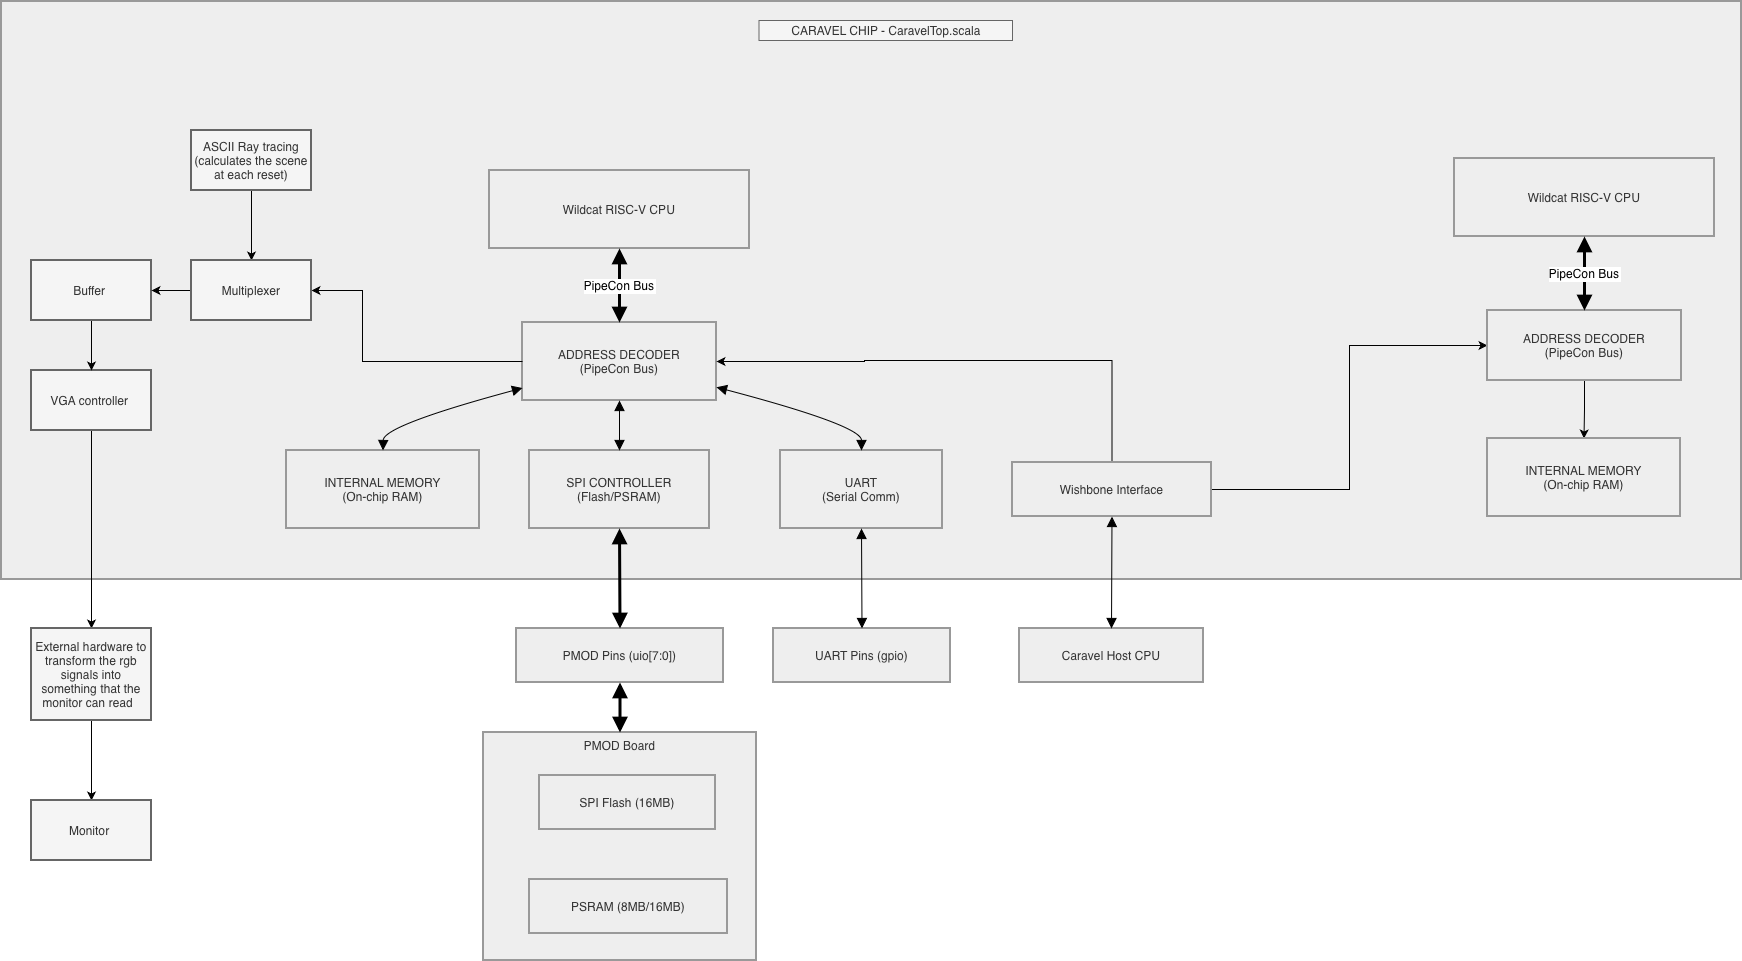

The diagram above was exported from draw.io. Its source (the exported page's mxGraphModel, read from the mxfile embedded in the PNG):
<mxGraphModel dx="2527" dy="1351" grid="1" gridSize="10" guides="1" tooltips="1" connect="1" arrows="1" fold="1" page="1" pageScale="1" pageWidth="827" pageHeight="1169" math="0" shadow="0">
  <root>
    <mxCell id="0" />
    <mxCell id="1" parent="0" />
    <mxCell id="pPbNRcYSXxb3MOa1_Iod-33" parent="1" style="whiteSpace=wrap;strokeWidth=2;verticalAlign=top;fillColor=light-dark(#eeeeee,#1f2020);strokeColor=light-dark(#999999,#cccccc);fontColor=light-dark(#333333,#cccccc);" value="PMOD Board" vertex="1">
      <mxGeometry height="228" width="273" x="1872" y="2192" as="geometry" />
    </mxCell>
    <mxCell id="pPbNRcYSXxb3MOa1_Iod-34" parent="pPbNRcYSXxb3MOa1_Iod-33" style="whiteSpace=wrap;strokeWidth=2;fillColor=light-dark(#eeeeee,#1f2020);strokeColor=light-dark(#999999,#cccccc);fontColor=light-dark(#333333,#cccccc);" value="SPI Flash (16MB)" vertex="1">
      <mxGeometry height="54" width="176" x="56" y="43" as="geometry" />
    </mxCell>
    <mxCell id="pPbNRcYSXxb3MOa1_Iod-35" parent="pPbNRcYSXxb3MOa1_Iod-33" style="whiteSpace=wrap;strokeWidth=2;fillColor=light-dark(#eeeeee,#1f2020);strokeColor=light-dark(#999999,#cccccc);fontColor=light-dark(#333333,#cccccc);" value="PSRAM (8MB/16MB)" vertex="1">
      <mxGeometry height="54" width="198" x="46" y="147" as="geometry" />
    </mxCell>
    <mxCell id="pPbNRcYSXxb3MOa1_Iod-36" parent="1" style="whiteSpace=wrap;strokeWidth=2;fillColor=light-dark(#eeeeee,#1f2020);strokeColor=light-dark(#999999,#cccccc);fontColor=light-dark(#333333,#cccccc);movable=1;resizable=1;rotatable=1;deletable=1;editable=1;locked=0;connectable=1;" value="" vertex="1">
      <mxGeometry height="578" width="1740" x="1390" y="1461" as="geometry" />
    </mxCell>
    <mxCell id="pPbNRcYSXxb3MOa1_Iod-38" parent="1" style="whiteSpace=wrap;strokeWidth=2;fillColor=light-dark(#eeeeee,#1f2020);strokeColor=light-dark(#999999,#cccccc);fontColor=light-dark(#333333,#cccccc);" value="Wildcat RISC-V CPU" vertex="1">
      <mxGeometry height="78" width="260" x="1878" y="1630" as="geometry" />
    </mxCell>
    <mxCell id="pPbNRcYSXxb3MOa1_Iod-39" parent="1" style="whiteSpace=wrap;strokeWidth=2;fillColor=light-dark(#eeeeee,#1f2020);strokeColor=light-dark(#999999,#cccccc);fontColor=light-dark(#333333,#cccccc);" value="ADDRESS DECODER&#10;(PipeCon Bus)" vertex="1">
      <mxGeometry height="78" width="194" x="1911" y="1782" as="geometry" />
    </mxCell>
    <mxCell id="pPbNRcYSXxb3MOa1_Iod-40" parent="1" style="whiteSpace=wrap;strokeWidth=2;fillColor=light-dark(#eeeeee,#1f2020);strokeColor=light-dark(#999999,#cccccc);fontColor=light-dark(#333333,#cccccc);" value="INTERNAL MEMORY&#10;(On-chip RAM)" vertex="1">
      <mxGeometry height="78" width="193" x="1675" y="1910" as="geometry" />
    </mxCell>
    <mxCell id="pPbNRcYSXxb3MOa1_Iod-41" parent="1" style="whiteSpace=wrap;strokeWidth=2;fillColor=light-dark(#eeeeee,#1f2020);strokeColor=light-dark(#999999,#cccccc);fontColor=light-dark(#333333,#cccccc);" value="SPI CONTROLLER&#10;(Flash/PSRAM)" vertex="1">
      <mxGeometry height="78" width="180" x="1918" y="1910" as="geometry" />
    </mxCell>
    <mxCell id="pPbNRcYSXxb3MOa1_Iod-42" parent="1" style="whiteSpace=wrap;strokeWidth=2;fillColor=light-dark(#eeeeee,#1f2020);strokeColor=light-dark(#999999,#cccccc);fontColor=light-dark(#333333,#cccccc);" value="UART&#10;(Serial Comm)" vertex="1">
      <mxGeometry height="78" width="162" x="2169" y="1910" as="geometry" />
    </mxCell>
    <mxCell id="GDrv3zsDUCuqvtU5-yXH-20" edge="1" parent="1" source="pPbNRcYSXxb3MOa1_Iod-43" style="edgeStyle=orthogonalEdgeStyle;rounded=0;orthogonalLoop=1;jettySize=auto;html=1;exitX=1;exitY=0.5;exitDx=0;exitDy=0;entryX=0;entryY=0.5;entryDx=0;entryDy=0;" target="PUAQRodHXAuUau04ay97-10">
      <mxGeometry relative="1" as="geometry" />
    </mxCell>
    <mxCell id="GDrv3zsDUCuqvtU5-yXH-22" edge="1" parent="1" source="pPbNRcYSXxb3MOa1_Iod-43" style="edgeStyle=orthogonalEdgeStyle;rounded=0;orthogonalLoop=1;jettySize=auto;html=1;entryX=1;entryY=0.5;entryDx=0;entryDy=0;" target="pPbNRcYSXxb3MOa1_Iod-39">
      <mxGeometry relative="1" as="geometry">
        <Array as="points">
          <mxPoint x="2501" y="1820" />
          <mxPoint x="2253" y="1820" />
          <mxPoint x="2253" y="1821" />
        </Array>
      </mxGeometry>
    </mxCell>
    <mxCell id="pPbNRcYSXxb3MOa1_Iod-43" parent="1" style="whiteSpace=wrap;strokeWidth=2;fillColor=light-dark(#eeeeee,#1f2020);strokeColor=light-dark(#999999,#cccccc);fontColor=light-dark(#333333,#cccccc);" value="Wishbone Interface" vertex="1">
      <mxGeometry height="54" width="199" x="2401" y="1922" as="geometry" />
    </mxCell>
    <mxCell id="pPbNRcYSXxb3MOa1_Iod-44" parent="1" style="whiteSpace=wrap;strokeWidth=2;fillColor=light-dark(#eeeeee,#1f2020);strokeColor=light-dark(#999999,#cccccc);fontColor=light-dark(#333333,#cccccc);" value="PMOD Pins (uio[7:0])" vertex="1">
      <mxGeometry height="54" width="207" x="1905" y="2088" as="geometry" />
    </mxCell>
    <mxCell id="pPbNRcYSXxb3MOa1_Iod-45" parent="1" style="whiteSpace=wrap;strokeWidth=2;fillColor=light-dark(#eeeeee,#1f2020);strokeColor=light-dark(#999999,#cccccc);fontColor=light-dark(#333333,#cccccc);" value="UART Pins (gpio)" vertex="1">
      <mxGeometry height="54" width="177" x="2162" y="2088" as="geometry" />
    </mxCell>
    <mxCell id="pPbNRcYSXxb3MOa1_Iod-46" parent="1" style="whiteSpace=wrap;strokeWidth=2;fillColor=light-dark(#eeeeee,#1f2020);strokeColor=light-dark(#999999,#cccccc);fontColor=light-dark(#333333,#cccccc);" value="Caravel Host CPU" vertex="1">
      <mxGeometry height="54" width="184" x="2408" y="2088" as="geometry" />
    </mxCell>
    <mxCell id="pPbNRcYSXxb3MOa1_Iod-47" edge="1" parent="1" source="pPbNRcYSXxb3MOa1_Iod-38" style="curved=1;startArrow=block;endArrow=block;strokeWidth=3;exitX=0.5;exitY=1;rounded=0;fontSize=12;startSize=8;endSize=8;" value="PipeCon Bus">
      <mxGeometry relative="1" as="geometry">
        <Array as="points" />
        <mxPoint x="2008" y="1782" as="targetPoint" />
      </mxGeometry>
    </mxCell>
    <mxCell id="pPbNRcYSXxb3MOa1_Iod-48" edge="1" parent="1" source="pPbNRcYSXxb3MOa1_Iod-39" style="curved=1;startArrow=block;endArrow=block;exitX=0;exitY=0.84;entryX=0.5;entryY=0;rounded=0;fontSize=12;startSize=8;endSize=8;" target="pPbNRcYSXxb3MOa1_Iod-40" value="">
      <mxGeometry relative="1" as="geometry">
        <Array as="points">
          <mxPoint x="1772" y="1885" />
        </Array>
      </mxGeometry>
    </mxCell>
    <mxCell id="pPbNRcYSXxb3MOa1_Iod-49" edge="1" parent="1" source="pPbNRcYSXxb3MOa1_Iod-39" style="curved=1;startArrow=block;endArrow=block;exitX=0.5;exitY=1;entryX=0.5;entryY=0;rounded=0;fontSize=12;startSize=8;endSize=8;" target="pPbNRcYSXxb3MOa1_Iod-41" value="">
      <mxGeometry relative="1" as="geometry">
        <Array as="points" />
      </mxGeometry>
    </mxCell>
    <mxCell id="pPbNRcYSXxb3MOa1_Iod-50" edge="1" parent="1" source="pPbNRcYSXxb3MOa1_Iod-39" style="curved=1;startArrow=block;endArrow=block;exitX=1;exitY=0.83;entryX=0.5;entryY=0;rounded=0;fontSize=12;startSize=8;endSize=8;" target="pPbNRcYSXxb3MOa1_Iod-42" value="">
      <mxGeometry relative="1" as="geometry">
        <Array as="points">
          <mxPoint x="2250" y="1885" />
        </Array>
      </mxGeometry>
    </mxCell>
    <mxCell id="pPbNRcYSXxb3MOa1_Iod-51" edge="1" parent="1" source="pPbNRcYSXxb3MOa1_Iod-41" style="curved=1;startArrow=block;endArrow=block;strokeWidth=3;exitX=0.5;exitY=1;entryX=0.5;entryY=0;rounded=0;fontSize=12;startSize=8;endSize=8;" target="pPbNRcYSXxb3MOa1_Iod-44" value="">
      <mxGeometry relative="1" as="geometry">
        <Array as="points" />
      </mxGeometry>
    </mxCell>
    <mxCell id="pPbNRcYSXxb3MOa1_Iod-52" edge="1" parent="1" source="pPbNRcYSXxb3MOa1_Iod-42" style="curved=1;startArrow=block;endArrow=block;exitX=0.5;exitY=1;entryX=0.5;entryY=0;rounded=0;fontSize=12;startSize=8;endSize=8;" target="pPbNRcYSXxb3MOa1_Iod-45" value="">
      <mxGeometry relative="1" as="geometry">
        <Array as="points" />
      </mxGeometry>
    </mxCell>
    <mxCell id="pPbNRcYSXxb3MOa1_Iod-53" edge="1" parent="1" source="pPbNRcYSXxb3MOa1_Iod-43" style="curved=1;startArrow=block;endArrow=block;exitX=0.5;exitY=1;entryX=0.5;entryY=0;rounded=0;fontSize=12;startSize=8;endSize=8;" target="pPbNRcYSXxb3MOa1_Iod-46" value="">
      <mxGeometry relative="1" as="geometry">
        <Array as="points" />
      </mxGeometry>
    </mxCell>
    <mxCell id="pPbNRcYSXxb3MOa1_Iod-54" edge="1" parent="1" source="pPbNRcYSXxb3MOa1_Iod-44" style="curved=1;startArrow=block;endArrow=block;strokeWidth=3;exitX=0.5;exitY=1;entryX=0.5;entryY=0;rounded=0;fontSize=12;startSize=8;endSize=8;" target="pPbNRcYSXxb3MOa1_Iod-33" value="">
      <mxGeometry relative="1" as="geometry">
        <Array as="points" />
      </mxGeometry>
    </mxCell>
    <mxCell id="PUAQRodHXAuUau04ay97-3" parent="1" style="rounded=0;whiteSpace=wrap;html=1;fillColor=#f5f5f5;fontColor=#333333;strokeColor=#666666;" value="&lt;p style=&quot;margin: 0.0px 0.0px 0.0px 0.0px; font: 12.0px Helvetica&quot;&gt;CARAVEL CHIP - CaravelTop.scala&lt;br&gt;&lt;/p&gt;" vertex="1">
      <mxGeometry height="20" width="253.5" x="2147.5" y="1480" as="geometry" />
    </mxCell>
    <mxCell id="GDrv3zsDUCuqvtU5-yXH-8" edge="1" parent="1" source="PUAQRodHXAuUau04ay97-6" style="edgeStyle=orthogonalEdgeStyle;rounded=0;orthogonalLoop=1;jettySize=auto;html=1;" target="GDrv3zsDUCuqvtU5-yXH-4">
      <mxGeometry relative="1" as="geometry" />
    </mxCell>
    <mxCell id="PUAQRodHXAuUau04ay97-6" parent="1" style="rounded=0;whiteSpace=wrap;html=1;fillColor=#f5f5f5;fontColor=#333333;strokeColor=#666666;strokeWidth=2;" value="VGA controller&amp;nbsp;" vertex="1">
      <mxGeometry height="60" width="120" x="1420" y="1830" as="geometry" />
    </mxCell>
    <mxCell id="PUAQRodHXAuUau04ay97-9" parent="1" style="whiteSpace=wrap;strokeWidth=2;fillColor=light-dark(#eeeeee,#1f2020);strokeColor=light-dark(#999999,#cccccc);fontColor=light-dark(#333333,#cccccc);" value="Wildcat RISC-V CPU" vertex="1">
      <mxGeometry height="78" width="260" x="2843" y="1618" as="geometry" />
    </mxCell>
    <mxCell id="GDrv3zsDUCuqvtU5-yXH-21" edge="1" parent="1" source="PUAQRodHXAuUau04ay97-10" style="edgeStyle=orthogonalEdgeStyle;rounded=0;orthogonalLoop=1;jettySize=auto;html=1;" target="PUAQRodHXAuUau04ay97-11">
      <mxGeometry relative="1" as="geometry" />
    </mxCell>
    <mxCell id="PUAQRodHXAuUau04ay97-10" parent="1" style="whiteSpace=wrap;strokeWidth=2;fillColor=light-dark(#eeeeee,#1f2020);strokeColor=light-dark(#999999,#cccccc);fontColor=light-dark(#333333,#cccccc);" value="ADDRESS DECODER&#10;(PipeCon Bus)" vertex="1">
      <mxGeometry height="70" width="194" x="2876" y="1770" as="geometry" />
    </mxCell>
    <mxCell id="PUAQRodHXAuUau04ay97-11" parent="1" style="whiteSpace=wrap;strokeWidth=2;fillColor=light-dark(#eeeeee,#1f2020);strokeColor=light-dark(#999999,#cccccc);fontColor=light-dark(#333333,#cccccc);" value="INTERNAL MEMORY&#10;(On-chip RAM)" vertex="1">
      <mxGeometry height="78" width="193" x="2876" y="1898" as="geometry" />
    </mxCell>
    <mxCell id="PUAQRodHXAuUau04ay97-14" edge="1" parent="1" source="PUAQRodHXAuUau04ay97-9" style="curved=1;startArrow=block;endArrow=block;strokeWidth=3;exitX=0.5;exitY=1;rounded=0;fontSize=12;startSize=8;endSize=8;" value="PipeCon Bus">
      <mxGeometry relative="1" as="geometry">
        <Array as="points" />
        <mxPoint x="2973" y="1770" as="targetPoint" />
      </mxGeometry>
    </mxCell>
    <mxCell id="GDrv3zsDUCuqvtU5-yXH-9" edge="1" parent="1" source="PUAQRodHXAuUau04ay97-21" style="edgeStyle=orthogonalEdgeStyle;rounded=0;orthogonalLoop=1;jettySize=auto;html=1;exitX=0.5;exitY=1;exitDx=0;exitDy=0;" target="PUAQRodHXAuUau04ay97-6">
      <mxGeometry relative="1" as="geometry" />
    </mxCell>
    <mxCell id="GDrv3zsDUCuqvtU5-yXH-11" edge="1" parent="1" source="GDrv3zsDUCuqvtU5-yXH-12" style="edgeStyle=orthogonalEdgeStyle;rounded=0;orthogonalLoop=1;jettySize=auto;html=1;entryX=0;entryY=0.5;entryDx=0;entryDy=0;startArrow=classic;startFill=1;endArrow=none;endFill=0;" target="pPbNRcYSXxb3MOa1_Iod-39">
      <mxGeometry relative="1" as="geometry">
        <Array as="points">
          <mxPoint x="1751" y="1750" />
          <mxPoint x="1751" y="1821" />
        </Array>
        <mxPoint x="1660" y="1750" as="sourcePoint" />
      </mxGeometry>
    </mxCell>
    <mxCell id="PUAQRodHXAuUau04ay97-21" parent="1" style="rounded=0;whiteSpace=wrap;html=1;strokeWidth=2;fillColor=#f5f5f5;fontColor=#333333;strokeColor=#666666;" value="Buffer&amp;nbsp;" vertex="1">
      <mxGeometry height="60" width="120" x="1420" y="1720" as="geometry" />
    </mxCell>
    <mxCell id="GDrv3zsDUCuqvtU5-yXH-6" edge="1" parent="1" source="GDrv3zsDUCuqvtU5-yXH-4" style="edgeStyle=orthogonalEdgeStyle;rounded=0;orthogonalLoop=1;jettySize=auto;html=1;exitX=0.5;exitY=1;exitDx=0;exitDy=0;entryX=0.5;entryY=0;entryDx=0;entryDy=0;" target="GDrv3zsDUCuqvtU5-yXH-5">
      <mxGeometry relative="1" as="geometry" />
    </mxCell>
    <mxCell id="GDrv3zsDUCuqvtU5-yXH-4" parent="1" style="rounded=0;whiteSpace=wrap;html=1;fillColor=#f5f5f5;fontColor=#333333;strokeColor=#666666;strokeWidth=2;" value="External hardware to transform the rgb signals into something that the monitor can read &amp;nbsp;" vertex="1">
      <mxGeometry height="92" width="120" x="1420" y="2088" as="geometry" />
    </mxCell>
    <mxCell id="GDrv3zsDUCuqvtU5-yXH-5" parent="1" style="rounded=0;whiteSpace=wrap;html=1;strokeWidth=2;fillColor=#f5f5f5;fontColor=#333333;strokeColor=#666666;" value="Monitor&amp;nbsp;" vertex="1">
      <mxGeometry height="60" width="120" x="1420" y="2260" as="geometry" />
    </mxCell>
    <mxCell id="GDrv3zsDUCuqvtU5-yXH-14" edge="1" parent="1" source="GDrv3zsDUCuqvtU5-yXH-7" style="edgeStyle=orthogonalEdgeStyle;rounded=0;orthogonalLoop=1;jettySize=auto;html=1;entryX=0.5;entryY=0;entryDx=0;entryDy=0;" target="GDrv3zsDUCuqvtU5-yXH-12">
      <mxGeometry relative="1" as="geometry" />
    </mxCell>
    <mxCell id="GDrv3zsDUCuqvtU5-yXH-7" parent="1" style="rounded=0;whiteSpace=wrap;html=1;strokeWidth=2;fillColor=#f5f5f5;fontColor=#333333;strokeColor=#666666;" value="ASCII Ray tracing&lt;div&gt;(calculates the scene at each reset)&lt;/div&gt;" vertex="1">
      <mxGeometry height="60" width="120" x="1580" y="1590" as="geometry" />
    </mxCell>
    <mxCell id="GDrv3zsDUCuqvtU5-yXH-16" edge="1" parent="1" source="GDrv3zsDUCuqvtU5-yXH-12" style="edgeStyle=orthogonalEdgeStyle;rounded=0;orthogonalLoop=1;jettySize=auto;html=1;entryX=1;entryY=0.5;entryDx=0;entryDy=0;" target="PUAQRodHXAuUau04ay97-21">
      <mxGeometry relative="1" as="geometry" />
    </mxCell>
    <mxCell id="GDrv3zsDUCuqvtU5-yXH-12" parent="1" style="rounded=0;whiteSpace=wrap;html=1;fillColor=#f5f5f5;fontColor=#333333;strokeColor=#666666;strokeWidth=2;" value="Multiplexer" vertex="1">
      <mxGeometry height="60" width="120" x="1580" y="1720" as="geometry" />
    </mxCell>
  </root>
</mxGraphModel>